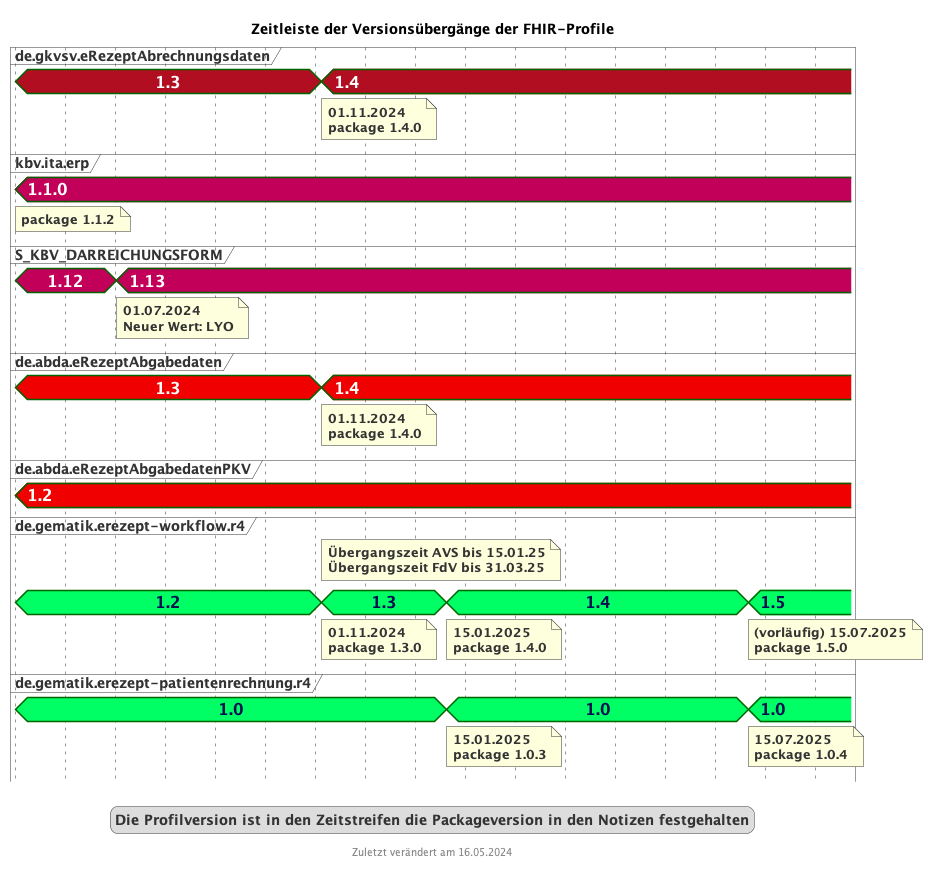

The diagram above was rendered by PlantUML. Its source (embedded in the PNG):
@startuml fhir_version_timeline
<style>
timingDiagram {
  .kbvcolor {
    FontColor #ffffff
    Fontsize 16
    FontStyle bold
    Backgroundcolor #c30059
  }
  .gematikcolor {
    FontColor #000e52
    Fontsize 16
    FontStyle bold
    Backgroundcolor #00ff64
  }
  .davcolor {
    FontColor #ffffff
    Fontsize 16
    FontStyle bold
    BackgroundColor #f00000
  }
  .gkvcolor {
    FontColor #ffffff
    Fontsize 16
    FontStyle bold
    BackgroundColor #b10f21
  }
}
</style>
title Zeitleiste der Versionsübergänge der FHIR-Profile
footer Zuletzt verändert am 16.05.2024


concise "de.gkvsv.eRezeptAbrechnungsdaten" as GKV <<gkvcolor>>
concise "kbv.ita.erp" as KBV <<kbvcolor>>
concise "S_KBV_DARREICHUNGSFORM" as DF <<kbvcolor>>
concise "de.abda.eRezeptAbgabedaten" as DAV <<davcolor>>
concise "de.abda.eRezeptAbgabedatenPKV" as PKV <<davcolor>>
concise "de.gematik.erezept-workflow.r4" as gematik <<gematikcolor>>
concise "de.gematik.erezept-patientenrechnung.r4" as gematikpkv <<gematikcolor>>


scale 2592000 as 50 pixels
hide time-axis

@2024/05/01
GKV is 1.3
KBV is 1.1.0
DF is 1.12
note bottom of KBV : package 1.1.2
DAV is 1.3
gematik is 1.2
gematikpkv is 1.0
PKV is 1.2

@2024/07/01
DF is 1.13
note bottom of DF : 01.07.2024\nNeuer Wert: LYO

@2024/11/01
GKV is 1.4
note bottom of GKV : 01.11.2024\npackage 1.4.0
DAV is 1.4
note bottom of DAV : 01.11.2024\npackage 1.4.0
gematik is 1.3
note top of gematik: Übergangszeit AVS bis 15.01.25\nÜbergangszeit FdV bis 31.03.25
note bottom of gematik : 01.11.2024\npackage 1.3.0

@2025/01/15
gematik is 1.4
note bottom of gematik : 15.01.2025\npackage 1.4.0
gematikpkv is 1.0
note bottom of gematikpkv : 15.01.2025\npackage 1.0.3


@2025/07/15
gematik is 1.5
note bottom of gematik : (vorläufig) 15.07.2025\npackage 1.5.0
gematikpkv is 1.0
note bottom of gematikpkv : 15.07.2025\npackage 1.0.4

@2025/08/15

legend
Die Profilversion ist in den Zeitstreifen die Packageversion in den Notizen festgehalten
end legend

@enduml